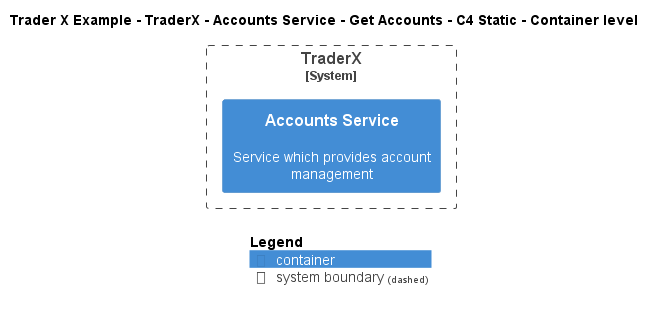

The diagram above was rendered by PlantUML. Its source (embedded in the PNG):
@startuml
!include ..\..\..\..\..\..\..\.c4s\C4_Container.puml

AddElementTag("c4interflow:lifecycle:new", $bgColor=green, $fontColor=#ffffff, $borderColor=green, $shadowing="False")
AddElementTag("c4interflow:lifecycle:changed", $bgColor=orange, $fontColor=#ffffff, $borderColor=orange, $shadowing="False")
AddElementTag("c4interflow:lifecycle:removed", $bgColor=red, $fontColor=#ffffff, $borderColor=red, $shadowing="False")

AddRelTag("c4interflow:lifecycle:new", $textColor=green, $lineColor=green)
AddRelTag("c4interflow:lifecycle:changed", $textColor=orange, $lineColor=orange)
AddRelTag("c4interflow:lifecycle:removed", $textColor=red, $lineColor=red)

SHOW_PERSON_PORTRAIT()
LAYOUT_TOP_DOWN()

skinparam linetype polyline

title Trader X Example - TraderX - Accounts Service - Get Accounts - C4 Static - Container level


System_Boundary(TraderXExample.SoftwareSystems.TraderX, "TraderX") {
    Container(TraderXExample.SoftwareSystems.TraderX.Containers.AccountsService, "Accounts Service", "", "Service which provides account management")
}



SHOW_LEGEND()
@enduml